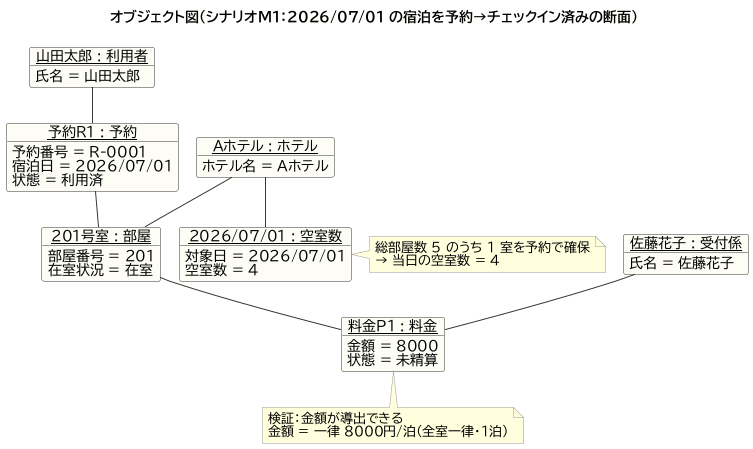

The diagram above was rendered by PlantUML. Its source (embedded in the PNG):
@startuml
!pragma layout smetana
!include _style.iuml
title オブジェクト図（シナリオM1：2026/07/01 の宿泊を予約→チェックイン済みの断面）
hide empty members

object "<u>Aホテル : ホテル</u>" as hotel {
  ホテル名 = Aホテル
}
object "<u>山田太郎 : 利用者</u>" as guest {
  氏名 = 山田太郎
}
object "<u>佐藤花子 : 受付係</u>" as clerk {
  氏名 = 佐藤花子
}
object "<u>予約R1 : 予約</u>" as res {
  予約番号 = R-0001
  宿泊日 = 2026/07/01
  状態 = 利用済
}
object "<u>201号室 : 部屋</u>" as r201 {
  部屋番号 = 201
  在室状況 = 在室
}
object "<u>料金P1 : 料金</u>" as pay {
  金額 = 8000
  状態 = 未精算
}
object "<u>2026/07/01 : 空室数</u>" as aq {
  対象日 = 2026/07/01
  空室数 = 4
}

hotel -- r201
hotel -- aq
guest -- res
res -- r201
r201 -- pay
clerk -- pay

note bottom of pay
  検証：金額が導出できる
  金額 = 一律 8000円/泊（全室一律・1泊）
end note

note right of aq
  総部屋数 5 のうち 1 室を予約で確保
  → 当日の空室数 = 4
end note
@enduml